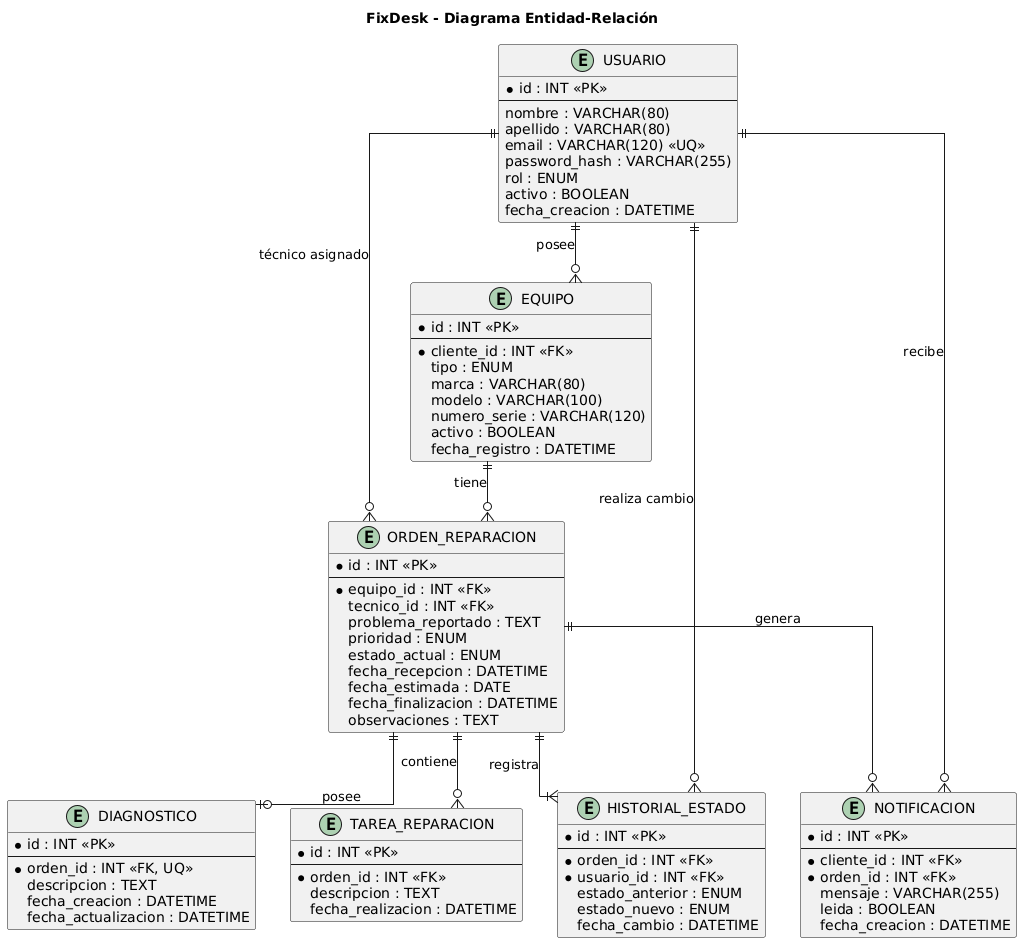

The diagram above was rendered by PlantUML. Its source (embedded in the PNG):
@startuml
title FixDesk - Diagrama Entidad-Relación

hide methods
hide stereotypes

skinparam shadowing false
skinparam linetype ortho
skinparam entity {
    BackgroundColor white
}

entity "USUARIO" as usuario {
    * id : INT <<PK>>
    --
    nombre : VARCHAR(80)
    apellido : VARCHAR(80)
    email : VARCHAR(120) <<UQ>>
    password_hash : VARCHAR(255)
    rol : ENUM
    activo : BOOLEAN
    fecha_creacion : DATETIME
}

entity "EQUIPO" as equipo {
    * id : INT <<PK>>
    --
    * cliente_id : INT <<FK>>
    tipo : ENUM
    marca : VARCHAR(80)
    modelo : VARCHAR(100)
    numero_serie : VARCHAR(120)
    activo : BOOLEAN
    fecha_registro : DATETIME
}

entity "ORDEN_REPARACION" as orden {
    * id : INT <<PK>>
    --
    * equipo_id : INT <<FK>>
    tecnico_id : INT <<FK>>
    problema_reportado : TEXT
    prioridad : ENUM
    estado_actual : ENUM
    fecha_recepcion : DATETIME
    fecha_estimada : DATE
    fecha_finalizacion : DATETIME
    observaciones : TEXT
}

entity "DIAGNOSTICO" as diagnostico {
    * id : INT <<PK>>
    --
    * orden_id : INT <<FK, UQ>>
    descripcion : TEXT
    fecha_creacion : DATETIME
    fecha_actualizacion : DATETIME
}

entity "TAREA_REPARACION" as tarea {
    * id : INT <<PK>>
    --
    * orden_id : INT <<FK>>
    descripcion : TEXT
    fecha_realizacion : DATETIME
}

entity "HISTORIAL_ESTADO" as historial {
    * id : INT <<PK>>
    --
    * orden_id : INT <<FK>>
    * usuario_id : INT <<FK>>
    estado_anterior : ENUM
    estado_nuevo : ENUM
    fecha_cambio : DATETIME
}

entity "NOTIFICACION" as notificacion {
    * id : INT <<PK>>
    --
    * cliente_id : INT <<FK>>
    * orden_id : INT <<FK>>
    mensaje : VARCHAR(255)
    leida : BOOLEAN
    fecha_creacion : DATETIME
}

usuario ||--o{ equipo : "posee"
equipo ||--o{ orden : "tiene"

usuario ||--o{ orden : "técnico asignado"

orden ||--o| diagnostico : "posee"
orden ||--o{ tarea : "contiene"
orden ||--|{ historial : "registra"

usuario ||--o{ historial : "realiza cambio"

usuario ||--o{ notificacion : "recibe"
orden ||--o{ notificacion : "genera"
@enduml